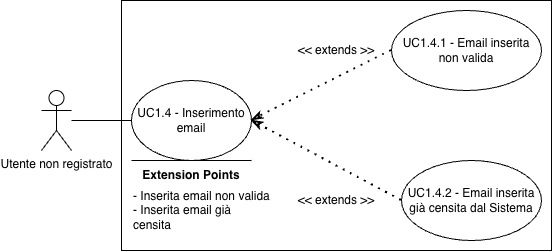

The diagram above was exported from draw.io. Its source (the exported page's mxGraphModel, read from the mxfile embedded in the PNG):
<mxGraphModel dx="976" dy="600" grid="1" gridSize="10" guides="1" tooltips="1" connect="1" arrows="1" fold="1" page="1" pageScale="1" pageWidth="827" pageHeight="1169" math="0" shadow="0">
  <root>
    <mxCell id="0" />
    <mxCell id="1" parent="0" />
    <mxCell id="1IsUq7fGZGnfJ8cylHWv-11" value="Utente non registrato" style="shape=umlActor;verticalLabelPosition=bottom;verticalAlign=top;html=1;outlineConnect=0;" vertex="1" parent="1">
      <mxGeometry x="130" y="230" width="30" height="60" as="geometry" />
    </mxCell>
    <mxCell id="1IsUq7fGZGnfJ8cylHWv-12" value="" style="rounded=0;whiteSpace=wrap;html=1;" vertex="1" parent="1">
      <mxGeometry x="210" y="140" width="430" height="250" as="geometry" />
    </mxCell>
    <mxCell id="1IsUq7fGZGnfJ8cylHWv-13" value="UC1.4 - Inserimento email" style="ellipse;whiteSpace=wrap;html=1;" vertex="1" parent="1">
      <mxGeometry x="220" y="220" width="120" height="80" as="geometry" />
    </mxCell>
    <mxCell id="1IsUq7fGZGnfJ8cylHWv-14" value="UC1.4.1 - Email inserita non valida" style="ellipse;whiteSpace=wrap;html=1;" vertex="1" parent="1">
      <mxGeometry x="480" y="150" width="150" height="80" as="geometry" />
    </mxCell>
    <mxCell id="1IsUq7fGZGnfJ8cylHWv-15" value="" style="endArrow=classicThin;dashed=1;html=1;dashPattern=1 3;strokeWidth=2;rounded=0;entryX=1;entryY=0.5;entryDx=0;entryDy=0;exitX=0;exitY=0.5;exitDx=0;exitDy=0;endFill=0;startArrow=none;startFill=0;" edge="1" parent="1" source="1IsUq7fGZGnfJ8cylHWv-14" target="1IsUq7fGZGnfJ8cylHWv-13">
      <mxGeometry width="50" height="50" relative="1" as="geometry">
        <mxPoint x="410" y="430" as="sourcePoint" />
        <mxPoint x="460" y="380" as="targetPoint" />
      </mxGeometry>
    </mxCell>
    <mxCell id="1IsUq7fGZGnfJ8cylHWv-16" value="" style="endArrow=none;html=1;rounded=0;entryX=0;entryY=0.5;entryDx=0;entryDy=0;" edge="1" parent="1" source="1IsUq7fGZGnfJ8cylHWv-11" target="1IsUq7fGZGnfJ8cylHWv-13">
      <mxGeometry width="50" height="50" relative="1" as="geometry">
        <mxPoint x="410" y="440" as="sourcePoint" />
        <mxPoint x="460" y="390" as="targetPoint" />
      </mxGeometry>
    </mxCell>
    <mxCell id="1IsUq7fGZGnfJ8cylHWv-17" value="&amp;lt;&amp;lt; extends &amp;gt;&amp;gt;" style="text;html=1;whiteSpace=wrap;strokeColor=none;fillColor=none;align=center;verticalAlign=middle;rounded=0;" vertex="1" parent="1">
      <mxGeometry x="380" y="175" width="90" height="30" as="geometry" />
    </mxCell>
    <mxCell id="1IsUq7fGZGnfJ8cylHWv-18" value="&lt;b&gt;Extension Points&lt;/b&gt;" style="text;html=1;whiteSpace=wrap;strokeColor=none;fillColor=none;align=center;verticalAlign=middle;rounded=0;" vertex="1" parent="1">
      <mxGeometry x="220" y="300" width="120" height="30" as="geometry" />
    </mxCell>
    <mxCell id="1IsUq7fGZGnfJ8cylHWv-19" value="" style="endArrow=none;html=1;rounded=0;" edge="1" parent="1">
      <mxGeometry width="50" height="50" relative="1" as="geometry">
        <mxPoint x="220" y="300" as="sourcePoint" />
        <mxPoint x="340" y="300" as="targetPoint" />
      </mxGeometry>
    </mxCell>
    <mxCell id="1IsUq7fGZGnfJ8cylHWv-20" value="- Inserita email non valida&lt;div&gt;- Inserita email già censita&lt;/div&gt;" style="text;html=1;whiteSpace=wrap;strokeColor=none;fillColor=none;align=left;verticalAlign=middle;rounded=0;" vertex="1" parent="1">
      <mxGeometry x="220" y="320" width="140" height="60" as="geometry" />
    </mxCell>
    <mxCell id="1IsUq7fGZGnfJ8cylHWv-21" value="UC1.4.2 - Email inserita già censita dal Sistema" style="ellipse;whiteSpace=wrap;html=1;" vertex="1" parent="1">
      <mxGeometry x="490" y="300" width="140" height="80" as="geometry" />
    </mxCell>
    <mxCell id="1IsUq7fGZGnfJ8cylHWv-22" value="" style="endArrow=classicThin;dashed=1;html=1;dashPattern=1 3;strokeWidth=2;rounded=0;entryX=1;entryY=0.5;entryDx=0;entryDy=0;endFill=0;startArrow=none;startFill=0;exitX=0;exitY=0.5;exitDx=0;exitDy=0;" edge="1" parent="1" source="1IsUq7fGZGnfJ8cylHWv-21" target="1IsUq7fGZGnfJ8cylHWv-13">
      <mxGeometry width="50" height="50" relative="1" as="geometry">
        <mxPoint x="590" y="300" as="sourcePoint" />
        <mxPoint x="420" y="360" as="targetPoint" />
      </mxGeometry>
    </mxCell>
    <mxCell id="1IsUq7fGZGnfJ8cylHWv-23" value="&amp;lt;&amp;lt; extends &amp;gt;&amp;gt;" style="text;html=1;whiteSpace=wrap;strokeColor=none;fillColor=none;align=center;verticalAlign=middle;rounded=0;" vertex="1" parent="1">
      <mxGeometry x="380" y="325" width="90" height="30" as="geometry" />
    </mxCell>
  </root>
</mxGraphModel>